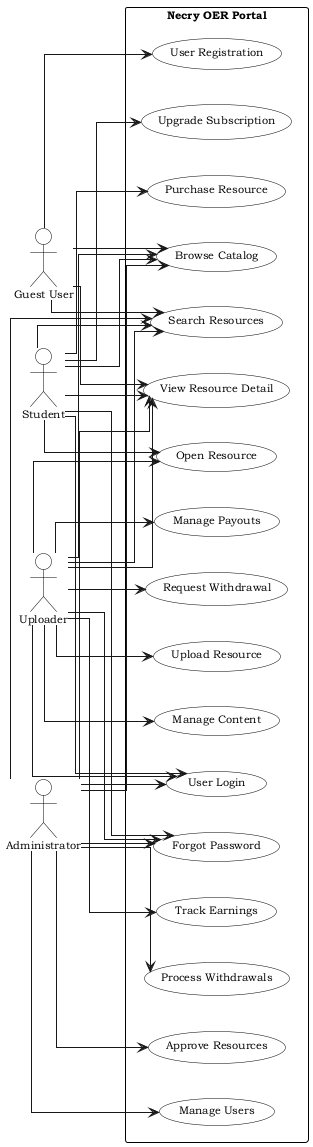

The diagram above was rendered by PlantUML. Its source (embedded in the PNG):
@startuml
!include 00-skin.iuml

skinparam packageBorderColor black
skinparam packageBackgroundColor white
skinparam useCaseBorderColor black
skinparam useCaseBackgroundColor white
skinparam actorBorderColor black
skinparam actorBackgroundColor white

left to right direction

actor "Guest User" as GU
actor "Student" as ST
actor "Uploader" as UP

rectangle "Necry OER Portal" {
  (User Registration) as UC1
  (User Login) as UC2
  (Forgot Password) as UC3
  (Browse Catalog) as UC4
  (Search Resources) as UC5
  (View Resource Detail) as UC6
  (Purchase Resource) as UC7
  (Open Resource) as UC8
  (Upgrade Subscription) as UC9
  (Upload Resource) as UC10
  (Manage Content) as UC11
  (Track Earnings) as UC12
  (Manage Payouts) as UC13
  (Request Withdrawal) as UC14
  (Approve Resources) as UC15
  (Manage Users) as UC16
  (Process Withdrawals) as UC17
}

actor "Administrator" as AD

GU --> UC1
GU --> UC4
GU --> UC5
GU --> UC6

ST --> UC2
ST --> UC3
ST --> UC7
ST --> UC8
ST --> UC9
ST --> UC4
ST --> UC5
ST --> UC6

UP --> UC2
UP --> UC3
UP --> UC8
UP --> UC10
UP --> UC11
UP --> UC12
UP --> UC13
UP --> UC14
UP --> UC4
UP --> UC5
UP --> UC6

AD --> UC2
AD --> UC3
AD --> UC15
AD --> UC16
AD --> UC17
AD --> UC4
AD --> UC5
AD --> UC6

@enduml